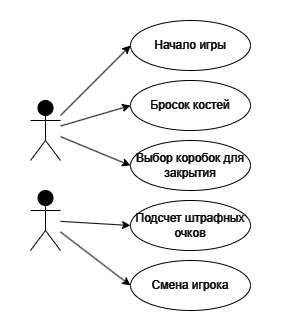

The diagram above was exported from draw.io. Its source (the exported page's mxGraphModel, read from the mxfile embedded in the PNG):
<mxGraphModel dx="1150" dy="475" grid="1" gridSize="10" guides="1" tooltips="1" connect="1" arrows="1" fold="1" page="1" pageScale="1" pageWidth="827" pageHeight="1169" math="0" shadow="0">
  <root>
    <mxCell id="0" />
    <mxCell id="1" parent="0" />
    <mxCell id="D-KZF_EzHAjoRwZzi0dx-22" value="" style="rounded=0;whiteSpace=wrap;html=1;labelBorderColor=none;fontColor=none;noLabel=1;labelBackgroundColor=#000000;fillColor=#000000;" vertex="1" parent="1">
      <mxGeometry x="460" y="20" width="280" height="330" as="geometry" />
    </mxCell>
    <mxCell id="D-KZF_EzHAjoRwZzi0dx-15" style="rounded=0;orthogonalLoop=1;jettySize=auto;html=1;entryX=0;entryY=0.5;entryDx=0;entryDy=0;strokeColor=#FFFFFF;" edge="1" parent="1" source="D-KZF_EzHAjoRwZzi0dx-1" target="D-KZF_EzHAjoRwZzi0dx-5">
      <mxGeometry relative="1" as="geometry" />
    </mxCell>
    <mxCell id="D-KZF_EzHAjoRwZzi0dx-16" style="rounded=0;orthogonalLoop=1;jettySize=auto;html=1;entryX=0;entryY=0.5;entryDx=0;entryDy=0;strokeColor=#FFFFFF;" edge="1" parent="1" source="D-KZF_EzHAjoRwZzi0dx-1" target="D-KZF_EzHAjoRwZzi0dx-6">
      <mxGeometry relative="1" as="geometry" />
    </mxCell>
    <mxCell id="D-KZF_EzHAjoRwZzi0dx-17" style="rounded=0;orthogonalLoop=1;jettySize=auto;html=1;entryX=0;entryY=0.5;entryDx=0;entryDy=0;strokeColor=#FFFFFF;" edge="1" parent="1" source="D-KZF_EzHAjoRwZzi0dx-1" target="D-KZF_EzHAjoRwZzi0dx-8">
      <mxGeometry relative="1" as="geometry" />
    </mxCell>
    <mxCell id="D-KZF_EzHAjoRwZzi0dx-1" value="Игрок" style="shape=umlActor;verticalLabelPosition=bottom;verticalAlign=top;html=1;outlineConnect=0;strokeColor=#FFFFFF;" vertex="1" parent="1">
      <mxGeometry x="490" y="120" width="30" height="60" as="geometry" />
    </mxCell>
    <mxCell id="D-KZF_EzHAjoRwZzi0dx-18" style="edgeStyle=none;rounded=0;orthogonalLoop=1;jettySize=auto;html=1;entryX=0;entryY=0.5;entryDx=0;entryDy=0;strokeColor=#FFFFFF;" edge="1" parent="1" source="D-KZF_EzHAjoRwZzi0dx-2" target="D-KZF_EzHAjoRwZzi0dx-11">
      <mxGeometry relative="1" as="geometry" />
    </mxCell>
    <mxCell id="D-KZF_EzHAjoRwZzi0dx-19" style="edgeStyle=none;rounded=0;orthogonalLoop=1;jettySize=auto;html=1;entryX=0;entryY=0.5;entryDx=0;entryDy=0;strokeColor=#FFFFFF;" edge="1" parent="1" source="D-KZF_EzHAjoRwZzi0dx-2" target="D-KZF_EzHAjoRwZzi0dx-10">
      <mxGeometry relative="1" as="geometry" />
    </mxCell>
    <mxCell id="D-KZF_EzHAjoRwZzi0dx-2" value="Система" style="shape=umlActor;verticalLabelPosition=bottom;verticalAlign=top;html=1;outlineConnect=0;strokeColor=#FFFFFF;" vertex="1" parent="1">
      <mxGeometry x="490" y="210" width="30" height="60" as="geometry" />
    </mxCell>
    <mxCell id="D-KZF_EzHAjoRwZzi0dx-5" value="Начало игры" style="ellipse;whiteSpace=wrap;html=1;strokeColor=#FFFFFF;fillColor=#000000;fontColor=#FFFFFF;" vertex="1" parent="1">
      <mxGeometry x="590" y="40" width="120" height="50" as="geometry" />
    </mxCell>
    <mxCell id="D-KZF_EzHAjoRwZzi0dx-6" value="Бросок костей" style="ellipse;whiteSpace=wrap;html=1;strokeColor=#FFFFFF;fillColor=#000000;fontColor=#FFFFFF;" vertex="1" parent="1">
      <mxGeometry x="590" y="100" width="120" height="50" as="geometry" />
    </mxCell>
    <mxCell id="D-KZF_EzHAjoRwZzi0dx-8" value="Выбор коробок для закрытия" style="ellipse;whiteSpace=wrap;html=1;strokeColor=#FFFFFF;fillColor=#000000;fontColor=#FFFFFF;" vertex="1" parent="1">
      <mxGeometry x="590" y="160" width="120" height="50" as="geometry" />
    </mxCell>
    <mxCell id="D-KZF_EzHAjoRwZzi0dx-10" value="Смена игрока" style="ellipse;whiteSpace=wrap;html=1;strokeColor=#FFFFFF;fillColor=#000000;fontColor=#FFFFFF;" vertex="1" parent="1">
      <mxGeometry x="590" y="280" width="120" height="50" as="geometry" />
    </mxCell>
    <mxCell id="D-KZF_EzHAjoRwZzi0dx-11" value="Подсчет штрафных очков" style="ellipse;whiteSpace=wrap;html=1;strokeColor=#FFFFFF;fillColor=#000000;fontColor=#FFFFFF;" vertex="1" parent="1">
      <mxGeometry x="590" y="220" width="120" height="50" as="geometry" />
    </mxCell>
  </root>
</mxGraphModel>